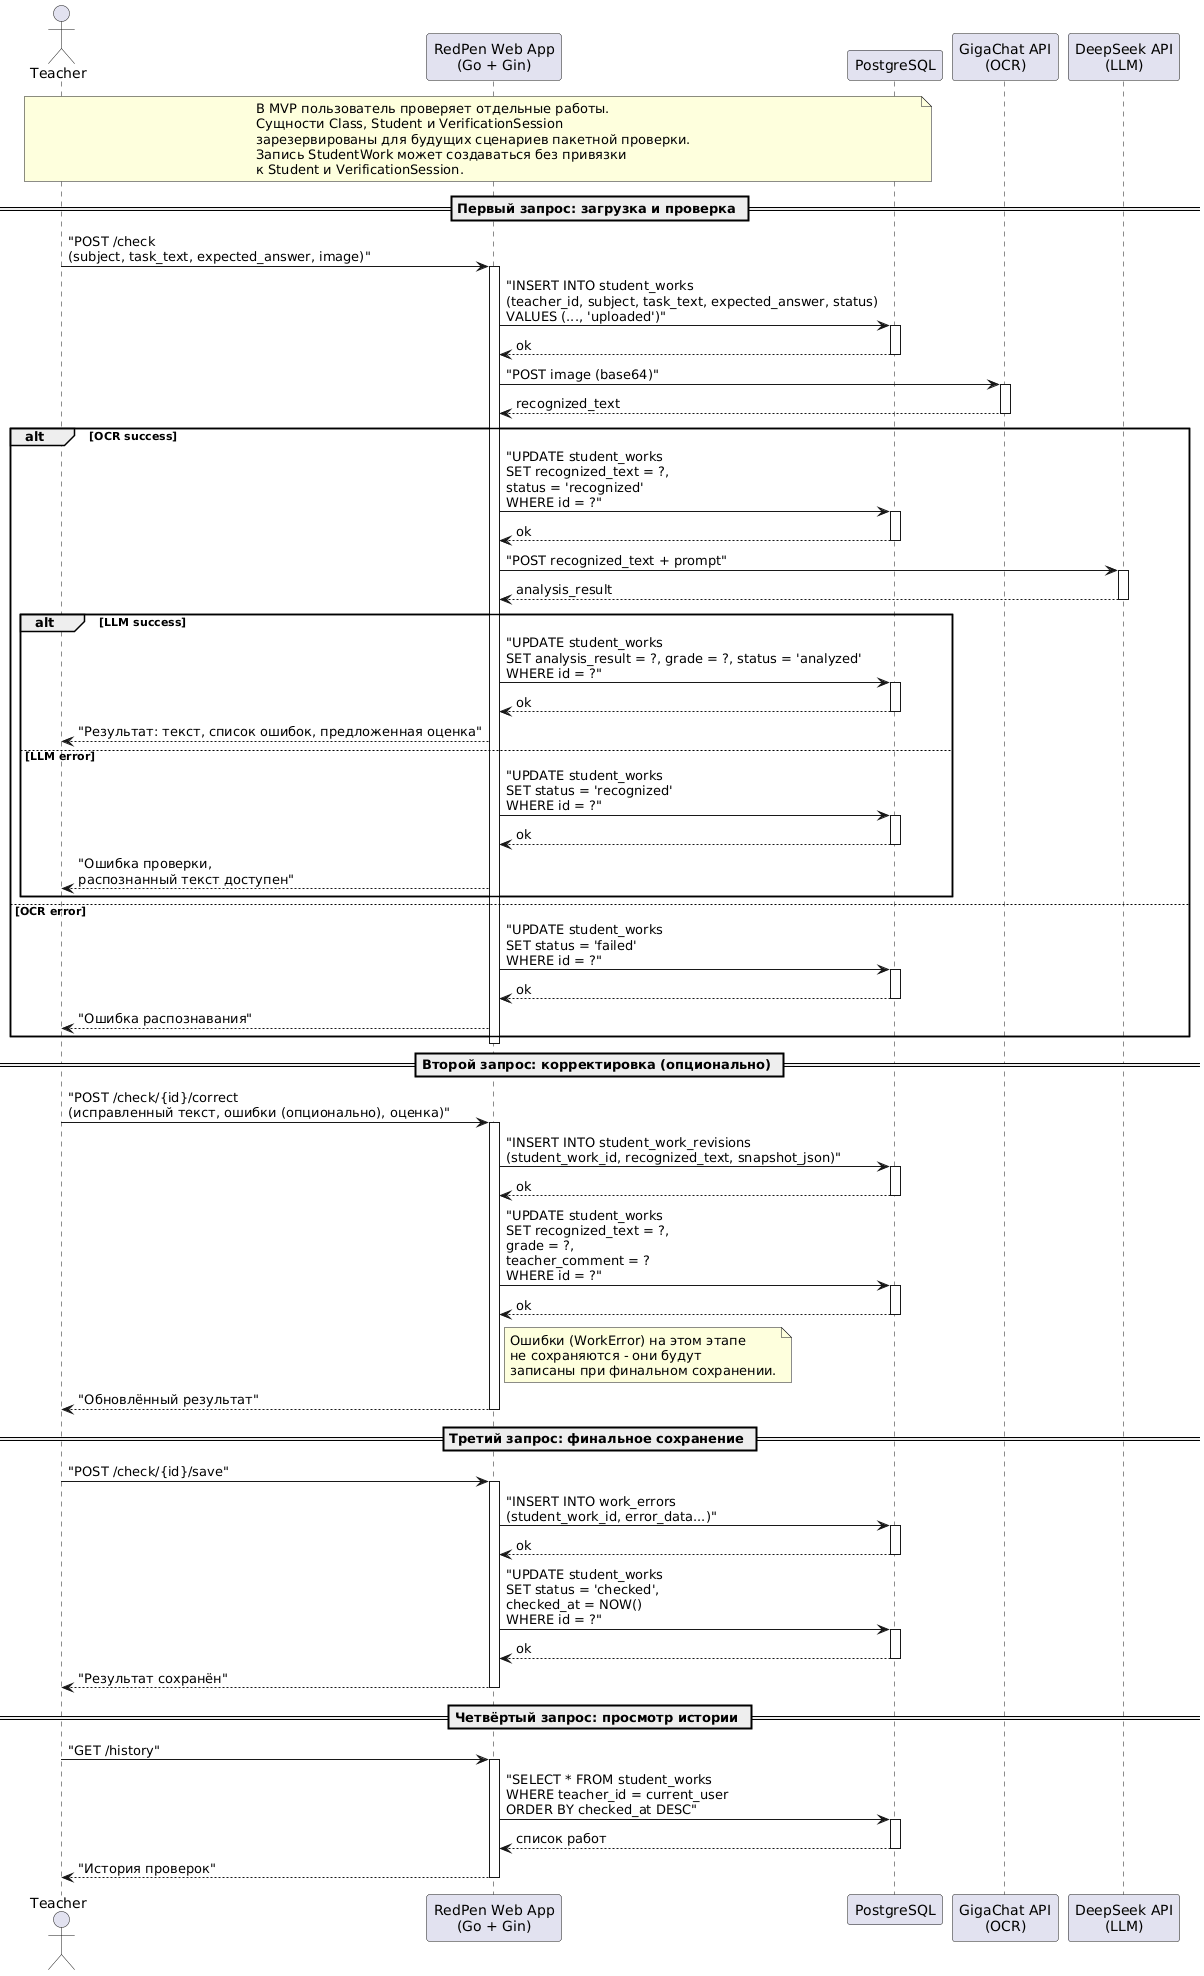

The diagram above was rendered by PlantUML. Its source (embedded in the PNG):
@startuml
actor Teacher
participant "RedPen Web App\n(Go + Gin)" as Web
participant "PostgreSQL" as DB
participant "GigaChat API\n(OCR)" as OCR
participant "DeepSeek API\n(LLM)" as LLM

note over Teacher,DB
В MVP пользователь проверяет отдельные работы.
Сущности Class, Student и VerificationSession
зарезервированы для будущих сценариев пакетной проверки.
Запись StudentWork может создаваться без привязки
к Student и VerificationSession.
end note

== Первый запрос: загрузка и проверка ==

Teacher -> Web: "POST /check\n(subject, task_text, expected_answer, image)"
activate Web

Web -> DB: "INSERT INTO student_works\n(teacher_id, subject, task_text, expected_answer, status)\nVALUES (..., 'uploaded')"
activate DB
DB --> Web: ok
deactivate DB

Web -> OCR: "POST image (base64)"
activate OCR
OCR --> Web: recognized_text
deactivate OCR

alt OCR success

    Web -> DB: "UPDATE student_works\nSET recognized_text = ?,\nstatus = 'recognized'\nWHERE id = ?"
    activate DB
    DB --> Web: ok
    deactivate DB

    Web -> LLM: "POST recognized_text + prompt"
    activate LLM
    LLM --> Web: analysis_result
    deactivate LLM

    alt LLM success

        Web -> DB: "UPDATE student_works\nSET analysis_result = ?, grade = ?, status = 'analyzed'\nWHERE id = ?"
        activate DB
        DB --> Web: ok
        deactivate DB

        Web --> Teacher: "Результат: текст, список ошибок, предложенная оценка"

    else LLM error
        Web -> DB: "UPDATE student_works\nSET status = 'recognized'\nWHERE id = ?"
        activate DB
        DB --> Web: ok
        deactivate DB
        Web --> Teacher: "Ошибка проверки,\nраспознанный текст доступен"
    end

else OCR error

    Web -> DB: "UPDATE student_works\nSET status = 'failed'\nWHERE id = ?"
    activate DB
    DB --> Web: ok
    deactivate DB

    Web --> Teacher: "Ошибка распознавания"
end
deactivate Web

== Второй запрос: корректировка (опционально) ==

Teacher -> Web: "POST /check/{id}/correct\n(исправленный текст, ошибки (опционально), оценка)"
activate Web

Web -> DB: "INSERT INTO student_work_revisions\n(student_work_id, recognized_text, snapshot_json)"
activate DB
DB --> Web: ok
deactivate DB

Web -> DB: "UPDATE student_works\nSET recognized_text = ?,\ngrade = ?,\nteacher_comment = ?\nWHERE id = ?"
activate DB
DB --> Web: ok
deactivate DB

note right of Web
Ошибки (WorkError) на этом этапе
не сохраняются - они будут
записаны при финальном сохранении.
end note

Web --> Teacher: "Обновлённый результат"
deactivate Web

== Третий запрос: финальное сохранение ==

Teacher -> Web: "POST /check/{id}/save"
activate Web

Web -> DB: "INSERT INTO work_errors\n(student_work_id, error_data...)"
activate DB
DB --> Web: ok
deactivate DB

Web -> DB: "UPDATE student_works\nSET status = 'checked',\nchecked_at = NOW()\nWHERE id = ?"
activate DB
DB --> Web: ok
deactivate DB

Web --> Teacher: "Результат сохранён"
deactivate Web

== Четвёртый запрос: просмотр истории ==

Teacher -> Web: "GET /history"
activate Web

Web -> DB: "SELECT * FROM student_works\nWHERE teacher_id = current_user\nORDER BY checked_at DESC"
activate DB
DB --> Web: список работ
deactivate DB

Web --> Teacher: "История проверок"
deactivate Web
@enduml